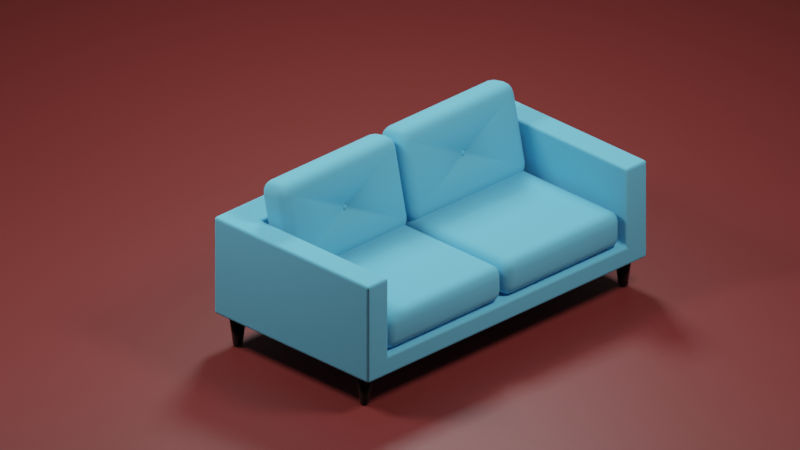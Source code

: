 # Source: sofa.blend  (saved by Blender 3.0.42; exported with 4.5.12 LTS)
import bpy
from mathutils import Matrix  # noqa: F401  (used for matrix-valued properties, if any)

bpy.ops.wm.read_factory_settings(use_empty=True)
scene = bpy.context.scene
scene.name = 'Scene'

# ---- collections
col_collection = bpy.data.collections.new('Collection'); scene.collection.children.link(col_collection)

# ---- materials (node trees are filled in below, after node groups)
mat_material = bpy.data.materials.new('Material')
mat_material.alpha_threshold = 0.0
mat_material.line_color = (0.0, 0.0, 0.0, 1.0)
mat_material_001 = bpy.data.materials.new('Material.001')
mat_material_002 = bpy.data.materials.new('Material.002')

# ---- material node trees
mat_material.use_nodes = True; mat_material.node_tree.nodes.clear()
_N = mat_material.node_tree.nodes; _L = mat_material.node_tree.links
n0 = _N.new('ShaderNodeOutputMaterial'); n0.name = 'Material Output'; n0.location = (300, 300)
n1 = _N.new('ShaderNodeBsdfPrincipled'); n1.name = 'Principled BSDF'; n1.location = (10, 300)
n1.distribution = 'GGX'
n1.subsurface_method = 'RANDOM_WALK_SKIN'
n1.inputs[0].default_value = (0.1536, 0.5667, 0.8, 1.0)
n1.inputs[2].default_value = 1.0
n1.inputs[3].default_value = 1.45
n1.inputs[27].default_value = (0.0, 0.0, 0.0, 1.0)
n1.inputs[28].default_value = 1.0
_L.new(n1.outputs[0], n0.inputs[0])
n0.is_active_output = True
mat_material_001.use_nodes = True; mat_material_001.node_tree.nodes.clear()
_N = mat_material_001.node_tree.nodes; _L = mat_material_001.node_tree.links
n0 = _N.new('ShaderNodeBsdfPrincipled'); n0.name = 'Principled BSDF'; n0.location = (10, 300)
n0.distribution = 'GGX'
n0.subsurface_method = 'RANDOM_WALK_SKIN'
n0.inputs[0].default_value = (0.003935, 0.003935, 0.003935, 1.0)
n0.inputs[1].default_value = 1.0
n0.inputs[2].default_value = 0.07874
n0.inputs[3].default_value = 1.45
n0.inputs[27].default_value = (0.0, 0.0, 0.0, 1.0)
n0.inputs[28].default_value = 1.0
n1 = _N.new('ShaderNodeOutputMaterial'); n1.name = 'Material Output'; n1.location = (300, 300)
_L.new(n0.outputs[0], n1.inputs[0])
n1.is_active_output = True
mat_material_002.use_nodes = True; mat_material_002.node_tree.nodes.clear()
_N = mat_material_002.node_tree.nodes; _L = mat_material_002.node_tree.links
n0 = _N.new('ShaderNodeBsdfPrincipled'); n0.name = 'Principled BSDF'; n0.location = (10, 300)
n0.distribution = 'GGX'
n0.subsurface_method = 'RANDOM_WALK_SKIN'
n0.inputs[0].default_value = (0.1845, 0.02708, 0.02389, 1.0)
n0.inputs[3].default_value = 1.45
n0.inputs[27].default_value = (0.0, 0.0, 0.0, 1.0)
n0.inputs[28].default_value = 1.0
n1 = _N.new('ShaderNodeOutputMaterial'); n1.name = 'Material Output'; n1.location = (300, 300)
_L.new(n0.outputs[0], n1.inputs[0])
n1.is_active_output = True

# ---- world
world_world = bpy.data.worlds.new('World'); scene.world = world_world
world_world.use_nodes = True; world_world.node_tree.nodes.clear()
_N = world_world.node_tree.nodes; _L = world_world.node_tree.links
n0 = _N.new('ShaderNodeOutputWorld'); n0.name = 'World Output'; n0.location = (300, 300)
n1 = _N.new('ShaderNodeBackground'); n1.name = 'Background'; n1.location = (10, 300)
n1.inputs[0].default_value = (0.05088, 0.05088, 0.05088, 1.0)
_L.new(n1.outputs[0], n0.inputs[0])
n0.is_active_output = True
world_world.color = (0.05088, 0.05088, 0.05088)
world_world.use_sun_shadow = False
world_world.sun_shadow_jitter_overblur = 0.0

# ---- cameras
cam_camera = bpy.data.cameras.new('Camera')
cam_camera.type = 'ORTHO'
cam_camera.clip_end = 100.0
cam_camera.ortho_scale = 7.314

# ---- lights
light_light = bpy.data.lights.new('Light', 'AREA')
light_light.transmission_factor = 0.0
light_light.energy = 235.6
light_light.shadow_soft_size = 0.1
light_light.shadow_maximum_resolution = 0.006
light_light.use_absolute_resolution = True
light_light.shape = 'RECTANGLE'
light_light.size = 0.1
light_light.size_y = 0.1
light_light_001 = bpy.data.lights.new('Light.001', 'AREA')
light_light_001.transmission_factor = 0.0
light_light_001.energy = 235.6
light_light_001.shadow_soft_size = 0.1
light_light_001.shadow_maximum_resolution = 0.006
light_light_001.use_absolute_resolution = True
light_light_001.shape = 'RECTANGLE'
light_light_001.size = 0.1
light_light_001.size_y = 0.1
light_light_002 = bpy.data.lights.new('Light.002', 'AREA')
light_light_002.transmission_factor = 0.0
light_light_002.energy = 235.6
light_light_002.shadow_soft_size = 0.1
light_light_002.shadow_maximum_resolution = 0.006
light_light_002.use_absolute_resolution = True
light_light_002.shape = 'RECTANGLE'
light_light_002.size = 0.1
light_light_002.size_y = 0.1

# ---- meshes
me_cube = bpy.data.meshes.new('Cube')
me_cube.from_pydata([(1.0, 1.801, -0.09796), (1.0, 1.801, 0.09796), (1.0, -1.801, -0.09796), (1.0, -1.801, 0.09796), (-1.0, 1.801, -0.09796), (-1.0, 1.801, 0.09796), (-1.0, -1.801, -0.09796), (-1.0, -1.801, 0.09796), (-0.6418, 1.801, 0.09796), (-0.6418, -1.801, -0.09796), (-0.6418, -1.801, 0.09796), (-0.6418, 1.801, -0.09796), (-1.0, -1.801, 0.8953), (1.0, 1.801, 0.8953), (1.0, -1.801, 0.8953), (-0.6418, -1.801, 0.8953), (-1.0, 1.801, 0.8953), (-0.6418, 1.801, 0.8953), (-1.0, -1.537, 0.09796), (-1.0, 1.537, 0.09796), (1.0, -1.537, -0.09796), (1.0, 1.537, -0.09796), (-1.0, -1.537, -0.09796), (-1.0, 1.537, -0.09796), (1.0, -1.537, 0.09796), (1.0, 1.537, 0.09796), (-0.6418, 1.537, 0.09796), (-0.6418, -1.537, 0.09796), (-0.6418, 1.537, -0.09796), (-0.6418, -1.537, -0.09796), (-0.6418, 1.537, 0.8953), (-0.6418, -1.537, 0.8953), (-1.0, -1.537, 0.8953), (-1.0, 1.537, 0.8953), (1.0, -1.537, 0.8953), (1.0, 1.537, 0.8953)], [], [(27, 24, 34, 31), (10, 9, 6, 7), (20, 29, 9, 2), (17, 13, 35, 30), (0, 11, 28, 21), (8, 11, 0, 1), (5, 4, 11, 8), (19, 23, 4, 5), (3, 2, 9, 10), (1, 0, 21, 25), (11, 4, 23, 28), (24, 3, 14, 34), (24, 20, 2, 3), (26, 27, 31, 30), (8, 1, 13, 17), (29, 22, 6, 9), (29, 20, 21, 28), (3, 10, 15, 14), (20, 24, 25, 21), (24, 27, 26, 25), (23, 19, 18, 22), (22, 29, 28, 23), (7, 6, 22, 18), (32, 31, 15, 12), (31, 34, 14, 15), (16, 17, 30, 33), (31, 32, 33, 30), (7, 18, 32, 12), (25, 26, 30, 35), (1, 25, 35, 13), (10, 7, 12, 15), (18, 19, 33, 32), (19, 5, 16, 33), (5, 8, 17, 16)])
_uv = me_cube.uv_layers.new(name='UVMap')
_uv.uv.foreach_set('vector', [0.1698, 0.7317, 0.375, 0.7317, 0.375, 0.7317, 0.1698, 0.7317, 0.375, 0.9552, 0.625, 0.9552, 0.625, 1.0, 0.375, 1.0, 0.625, 0.7317, 0.8302, 0.7317, 0.8302, 0.75, 0.625, 0.75, 0.1698, 0.5, 0.375, 0.5, 0.375, 0.5183, 0.1698, 0.5183, 0.625, 0.5, 0.8302, 0.5, 0.8302, 0.5183, 0.625, 0.5183, 0.375, 0.2948, 0.625, 0.2948, 0.625, 0.5, 0.375, 0.5, 0.375, 0.25, 0.625, 0.25, 0.625, 0.2948, 0.375, 0.2948, 0.375, 0.2317, 0.625, 0.2317, 0.625, 0.25, 0.375, 0.25, 0.375, 0.75, 0.625, 0.75, 0.625, 0.9552, 0.375, 0.9552, 0.375, 0.5, 0.625, 0.5, 0.625, 0.5183, 0.375, 0.5183, 0.8302, 0.5, 0.875, 0.5, 0.875, 0.5183, 0.8302, 0.5183, 0.375, 0.7317, 0.375, 0.75, 0.375, 0.75, 0.375, 0.7317, 0.375, 0.7317, 0.625, 0.7317, 0.625, 0.75, 0.375, 0.75, 0.1698, 0.5183, 0.1698, 0.7317, 0.1698, 0.7317, 0.1698, 0.5183, 0.375, 0.2948, 0.375, 0.5, 0.375, 0.5, 0.375, 0.2948, 0.8302, 0.7317, 0.875, 0.7317, 0.875, 0.75, 0.8302, 0.75, 0.8302, 0.7317, 0.625, 0.7317, 0.625, 0.5183, 0.8302, 0.5183, 0.375, 0.75, 0.375, 0.9552, 0.375, 0.9552, 0.375, 0.75, 0.625, 0.7317, 0.375, 0.7317, 0.375, 0.5183, 0.625, 0.5183, 0.375, 0.7317, 0.1698, 0.7317, 0.1698, 0.5183, 0.375, 0.5183, 0.625, 0.2317, 0.375, 0.2317, 0.375, 0.01832, 0.625, 0.01832, 0.875, 0.7317, 0.8302, 0.7317, 0.8302, 0.5183, 0.875, 0.5183, 0.375, 0.0, 0.625, 0.0, 0.625, 0.01832, 0.375, 0.01832, 0.125, 0.7317, 0.1698, 0.7317, 0.1698, 0.75, 0.125, 0.75, 0.1698, 0.7317, 0.375, 0.7317, 0.375, 0.75, 0.1698, 0.75, 0.125, 0.5, 0.1698, 0.5, 0.1698, 0.5183, 0.125, 0.5183, 0.1698, 0.7317, 0.125, 0.7317, 0.125, 0.5183, 0.1698, 0.5183, 0.375, 0.0, 0.375, 0.01832, 0.375, 0.01832, 0.375, 0.0, 0.375, 0.5183, 0.1698, 0.5183, 0.1698, 0.5183, 0.375, 0.5183, 0.375, 0.5, 0.375, 0.5183, 0.375, 0.5183, 0.375, 0.5, 0.375, 0.9552, 0.375, 1.0, 0.375, 1.0, 0.375, 0.9552, 0.375, 0.01832, 0.375, 0.2317, 0.375, 0.2317, 0.375, 0.01832, 0.375, 0.2317, 0.375, 0.25, 0.375, 0.25, 0.375, 0.2317, 0.375, 0.25, 0.375, 0.2948, 0.375, 0.2948, 0.375, 0.25])
me_cube.materials.append(mat_material)
me_cube.use_remesh_preserve_volume = False
me_cube.use_remesh_preserve_attributes = False
me_cube.use_mirror_vertex_groups = False
me_cube.update()
me_cube_001 = bpy.data.meshes.new('Cube.001')
me_cube_001.from_pydata([(0.9737, -1.513, 0.09796), (0.9737, -0.01794, 0.09796), (-0.6156, -0.01794, 0.09796), (-0.6156, -1.513, 0.09796), (-0.6156, -0.01794, 0.4674), (-0.6156, -1.513, 0.4674), (0.9737, -1.513, 0.4674), (0.9737, -0.01794, 0.4674), (0.9737, 0.01338, 0.09796), (0.9737, 1.509, 0.09796), (-0.6156, 1.509, 0.09796), (-0.6156, 0.01338, 0.09796), (-0.6156, 1.509, 0.4674), (-0.6156, 0.01338, 0.4674), (0.9737, 0.01338, 0.4674), (0.9737, 1.509, 0.4674)], [], [(0, 1, 2, 3), (6, 5, 4, 7), (2, 1, 7, 4), (1, 0, 6, 7), (0, 3, 5, 6), (3, 2, 4, 5), (8, 9, 10, 11), (14, 13, 12, 15), (10, 9, 15, 12), (9, 8, 14, 15), (8, 11, 13, 14), (11, 10, 12, 13)])
me_cube_001.polygons.foreach_set('use_smooth', [True] * 12)
_uv = me_cube_001.uv_layers.new(name='UVMap')
_uv.uv.foreach_set('vector', [0.375, 0.7317, 0.375, 0.5183, 0.1698, 0.5183, 0.1698, 0.7317, 0.375, 0.7317, 0.1698, 0.7317, 0.1698, 0.5183, 0.375, 0.5183, 0.1698, 0.5183, 0.375, 0.5183, 0.375, 0.5183, 0.1698, 0.5183, 0.375, 0.5183, 0.375, 0.7317, 0.375, 0.7317, 0.375, 0.5183, 0.375, 0.7317, 0.1698, 0.7317, 0.1698, 0.7317, 0.375, 0.7317, 0.1698, 0.7317, 0.1698, 0.5183, 0.1698, 0.5183, 0.1698, 0.7317, 0.375, 0.7317, 0.375, 0.5183, 0.1698, 0.5183, 0.1698, 0.7317, 0.375, 0.7317, 0.1698, 0.7317, 0.1698, 0.5183, 0.375, 0.5183, 0.1698, 0.5183, 0.375, 0.5183, 0.375, 0.5183, 0.1698, 0.5183, 0.375, 0.5183, 0.375, 0.7317, 0.375, 0.7317, 0.375, 0.5183, 0.375, 0.7317, 0.1698, 0.7317, 0.1698, 0.7317, 0.375, 0.7317, 0.1698, 0.7317, 0.1698, 0.5183, 0.1698, 0.5183, 0.1698, 0.7317])
me_cube_001.materials.append(mat_material)
me_cube_001.use_remesh_preserve_volume = False
me_cube_001.use_remesh_preserve_attributes = False
me_cube_001.use_mirror_vertex_groups = False
me_cube_001.update()
me_cube_002 = bpy.data.meshes.new('Cube.002')
me_cube_002.from_pydata([(0.5604, -1.407, 0.2399), (0.4544, -1.407, 0.1339), (0.4544, -1.513, 0.2399), (0.5524, -1.407, 0.1993), (0.5294, -1.407, 0.1649), (0.5524, -1.448, 0.2399), (0.5426, -1.449, 0.1983), (0.524, -1.447, 0.1703), (0.5156, -1.469, 0.1787), (0.4544, -1.448, 0.1419), (0.4544, -1.482, 0.1649), (0.495, -1.407, 0.1419), (0.496, -1.449, 0.1517), (0.4939, -1.477, 0.1703), (0.495, -1.505, 0.2399), (0.5294, -1.482, 0.2399), (0.4544, -1.505, 0.1993), (0.496, -1.496, 0.1983), (0.524, -1.477, 0.2004), (0.5604, -0.1239, 0.2399), (0.4544, -0.01794, 0.2399), (0.4544, -0.1239, 0.1339), (0.5524, -0.08337, 0.2399), (0.5294, -0.04899, 0.2399), (0.5524, -0.1239, 0.1993), (0.5426, -0.08236, 0.1983), (0.524, -0.05438, 0.2004), (0.5156, -0.06274, 0.1787), (0.4544, -0.02601, 0.1993), (0.4544, -0.04899, 0.1649), (0.495, -0.02601, 0.2399), (0.496, -0.03575, 0.1983), (0.4939, -0.05438, 0.1703), (0.495, -0.1239, 0.1419), (0.5294, -0.1239, 0.1649), (0.4544, -0.08337, 0.1419), (0.496, -0.08236, 0.1517), (0.524, -0.08447, 0.1703), (-0.2023, -0.1239, 0.2399), (-0.09626, -0.1239, 0.1339), (-0.09626, -0.01794, 0.2399), (-0.1942, -0.1239, 0.1993), (-0.1712, -0.1239, 0.1649), (-0.1942, -0.08337, 0.2399), (-0.1845, -0.08236, 0.1983), (-0.1658, -0.08447, 0.1703), (-0.1575, -0.06274, 0.1787), (-0.09626, -0.08337, 0.1419), (-0.09626, -0.04899, 0.1649), (-0.1368, -0.1239, 0.1419), (-0.1378, -0.08236, 0.1517), (-0.1357, -0.05438, 0.1703), (-0.1368, -0.02601, 0.2399), (-0.1712, -0.04899, 0.2399), (-0.09626, -0.02601, 0.1993), (-0.1378, -0.03575, 0.1983), (-0.1658, -0.05438, 0.2004), (-0.2023, -1.407, 0.2399), (-0.09626, -1.513, 0.2399), (-0.09626, -1.407, 0.1339), (-0.1942, -1.448, 0.2399), (-0.1712, -1.482, 0.2399), (-0.1942, -1.407, 0.1993), (-0.1845, -1.449, 0.1983), (-0.1658, -1.477, 0.2004), (-0.1575, -1.469, 0.1787), (-0.09626, -1.505, 0.1993), (-0.09626, -1.482, 0.1649), (-0.1368, -1.505, 0.2399), (-0.1378, -1.496, 0.1983), (-0.1357, -1.477, 0.1703), (-0.1368, -1.407, 0.1419), (-0.1712, -1.407, 0.1649), (-0.09626, -1.448, 0.1419), (-0.1378, -1.449, 0.1517), (-0.1658, -1.447, 0.1703), (-0.2023, -0.1239, 0.3614), (-0.09626, -0.01794, 0.3614), (-0.09626, -0.1239, 0.4674), (-0.1942, -0.08337, 0.3614), (-0.1712, -0.04899, 0.3614), (-0.1942, -0.1239, 0.402), (-0.1845, -0.08236, 0.403), (-0.1658, -0.05438, 0.4009), (-0.1575, -0.06274, 0.4226), (-0.09626, -0.02601, 0.402), (-0.09626, -0.04899, 0.4364), (-0.1368, -0.02601, 0.3614), (-0.1378, -0.03575, 0.403), (-0.1357, -0.05438, 0.431), (-0.1368, -0.1239, 0.4593), (-0.1712, -0.1239, 0.4364), (-0.09626, -0.08337, 0.4593), (-0.1378, -0.08236, 0.4496), (-0.1658, -0.08447, 0.431), (-0.2023, -1.407, 0.3614), (-0.09626, -1.407, 0.4674), (-0.09626, -1.513, 0.3614), (-0.1942, -1.407, 0.402), (-0.1712, -1.407, 0.4364), (-0.1942, -1.448, 0.3614), (-0.1845, -1.449, 0.403), (-0.1658, -1.447, 0.431), (-0.1575, -1.469, 0.4226), (-0.09626, -1.448, 0.4593), (-0.09626, -1.482, 0.4364), (-0.1368, -1.407, 0.4593), (-0.1378, -1.449, 0.4496), (-0.1357, -1.477, 0.431), (-0.1368, -1.505, 0.3614), (-0.1712, -1.482, 0.3614), (-0.09626, -1.505, 0.402), (-0.1378, -1.496, 0.403), (-0.1658, -1.477, 0.4009), (0.5604, -1.407, 0.3614), (0.4544, -1.513, 0.3614), (0.4544, -1.407, 0.4674), (0.5524, -1.448, 0.3614), (0.5294, -1.482, 0.3614), (0.5524, -1.407, 0.402), (0.5426, -1.449, 0.403), (0.524, -1.477, 0.4009), (0.5156, -1.469, 0.4226), (0.4544, -1.505, 0.402), (0.4544, -1.482, 0.4364), (0.495, -1.505, 0.3614), (0.496, -1.496, 0.403), (0.4939, -1.477, 0.431), (0.495, -1.407, 0.4593), (0.5294, -1.407, 0.4364), (0.4544, -1.448, 0.4593), (0.496, -1.449, 0.4496), (0.524, -1.447, 0.431), (0.5604, -0.1239, 0.3614), (0.4544, -0.1239, 0.4674), (0.4544, -0.01794, 0.3614), (0.5524, -0.1239, 0.402), (0.5294, -0.1239, 0.4364), (0.5524, -0.08337, 0.3614), (0.5426, -0.08236, 0.403), (0.524, -0.08447, 0.431), (0.5156, -0.06274, 0.4226), (0.4544, -0.08337, 0.4593), (0.4544, -0.04899, 0.4364), (0.495, -0.1239, 0.4593), (0.496, -0.08236, 0.4496), (0.4939, -0.05438, 0.431), (0.495, -0.02601, 0.3614), (0.5294, -0.04899, 0.3614), (0.4544, -0.02601, 0.402), (0.496, -0.03575, 0.403), (0.524, -0.05438, 0.4009), (0.5604, 0.1194, 0.2399), (0.4544, 0.1194, 0.1339), (0.4544, 0.01338, 0.2399), (0.5524, 0.1194, 0.1993), (0.5294, 0.1194, 0.1649), (0.5524, 0.07882, 0.2399), (0.5426, 0.0778, 0.1983), (0.524, 0.07991, 0.1703), (0.5156, 0.05818, 0.1787), (0.4544, 0.07882, 0.1419), (0.4544, 0.04443, 0.1649), (0.495, 0.1194, 0.1419), (0.496, 0.0778, 0.1517), (0.4939, 0.04982, 0.1703), (0.495, 0.02145, 0.2399), (0.5294, 0.04443, 0.2399), (0.4544, 0.02145, 0.1993), (0.496, 0.03119, 0.1983), (0.524, 0.04982, 0.2004), (0.5604, 1.403, 0.2399), (0.4544, 1.509, 0.2399), (0.4544, 1.403, 0.1339), (0.5524, 1.443, 0.2399), (0.5294, 1.478, 0.2399), (0.5524, 1.403, 0.1993), (0.5426, 1.444, 0.1983), (0.524, 1.472, 0.2004), (0.5156, 1.464, 0.1787), (0.4544, 1.501, 0.1993), (0.4544, 1.478, 0.1649), (0.495, 1.501, 0.2399), (0.496, 1.491, 0.1983), (0.4939, 1.472, 0.1703), (0.495, 1.403, 0.1419), (0.5294, 1.403, 0.1649), (0.4544, 1.443, 0.1419), (0.496, 1.444, 0.1517), (0.524, 1.442, 0.1703), (-0.2023, 1.403, 0.2399), (-0.09626, 1.403, 0.1339), (-0.09626, 1.509, 0.2399), (-0.1942, 1.403, 0.1993), (-0.1712, 1.403, 0.1649), (-0.1942, 1.443, 0.2399), (-0.1845, 1.444, 0.1983), (-0.1658, 1.442, 0.1703), (-0.1575, 1.464, 0.1787), (-0.09626, 1.443, 0.1419), (-0.09626, 1.478, 0.1649), (-0.1368, 1.403, 0.1419), (-0.1378, 1.444, 0.1517), (-0.1357, 1.472, 0.1703), (-0.1368, 1.501, 0.2399), (-0.1712, 1.478, 0.2399), (-0.09626, 1.501, 0.1993), (-0.1378, 1.491, 0.1983), (-0.1658, 1.472, 0.2004), (-0.2023, 0.1194, 0.2399), (-0.09626, 0.01338, 0.2399), (-0.09626, 0.1194, 0.1339), (-0.1942, 0.07882, 0.2399), (-0.1712, 0.04443, 0.2399), (-0.1942, 0.1194, 0.1993), (-0.1845, 0.0778, 0.1983), (-0.1658, 0.04982, 0.2004), (-0.1575, 0.05818, 0.1787), (-0.09626, 0.02145, 0.1993), (-0.09626, 0.04443, 0.1649), (-0.1368, 0.02145, 0.2399), (-0.1378, 0.03119, 0.1983), (-0.1357, 0.04982, 0.1703), (-0.1368, 0.1194, 0.1419), (-0.1712, 0.1194, 0.1649), (-0.09626, 0.07882, 0.1419), (-0.1378, 0.0778, 0.1517), (-0.1658, 0.07991, 0.1703), (-0.2023, 1.403, 0.3614), (-0.09626, 1.509, 0.3614), (-0.09626, 1.403, 0.4674), (-0.1942, 1.443, 0.3614), (-0.1712, 1.478, 0.3614), (-0.1942, 1.403, 0.402), (-0.1845, 1.444, 0.403), (-0.1658, 1.472, 0.4009), (-0.1575, 1.464, 0.4226), (-0.09626, 1.501, 0.402), (-0.09626, 1.478, 0.4364), (-0.1368, 1.501, 0.3614), (-0.1378, 1.491, 0.403), (-0.1357, 1.472, 0.431), (-0.1368, 1.403, 0.4593), (-0.1712, 1.403, 0.4364), (-0.09626, 1.443, 0.4593), (-0.1378, 1.444, 0.4496), (-0.1658, 1.442, 0.431), (-0.2023, 0.1194, 0.3614), (-0.09626, 0.1194, 0.4674), (-0.09626, 0.01338, 0.3614), (-0.1942, 0.1194, 0.402), (-0.1712, 0.1194, 0.4364), (-0.1942, 0.07882, 0.3614), (-0.1845, 0.0778, 0.403), (-0.1658, 0.07991, 0.431), (-0.1575, 0.05818, 0.4226), (-0.09626, 0.07882, 0.4593), (-0.09626, 0.04443, 0.4364), (-0.1368, 0.1194, 0.4593), (-0.1378, 0.0778, 0.4496), (-0.1357, 0.04982, 0.431), (-0.1368, 0.02145, 0.3614), (-0.1712, 0.04443, 0.3614), (-0.09626, 0.02145, 0.402), (-0.1378, 0.03119, 0.403), (-0.1658, 0.04982, 0.4009), (0.5604, 0.1194, 0.3614), (0.4544, 0.01338, 0.3614), (0.4544, 0.1194, 0.4674), (0.5524, 0.07882, 0.3614), (0.5294, 0.04443, 0.3614), (0.5524, 0.1194, 0.402), (0.5426, 0.0778, 0.403), (0.524, 0.04982, 0.4009), (0.5156, 0.05818, 0.4226), (0.4544, 0.02145, 0.402), (0.4544, 0.04443, 0.4364), (0.495, 0.02145, 0.3614), (0.496, 0.03119, 0.403), (0.4939, 0.04982, 0.431), (0.495, 0.1194, 0.4593), (0.5294, 0.1194, 0.4364), (0.4544, 0.07882, 0.4593), (0.496, 0.0778, 0.4496), (0.524, 0.07991, 0.431), (0.5604, 1.403, 0.3614), (0.4544, 1.403, 0.4674), (0.4544, 1.509, 0.3614), (0.5524, 1.403, 0.402), (0.5294, 1.403, 0.4364), (0.5524, 1.443, 0.3614), (0.5426, 1.444, 0.403), (0.524, 1.442, 0.431), (0.5156, 1.464, 0.4226), (0.4544, 1.443, 0.4593), (0.4544, 1.478, 0.4364), (0.495, 1.403, 0.4593), (0.496, 1.444, 0.4496), (0.4939, 1.472, 0.431), (0.495, 1.501, 0.3614), (0.5294, 1.478, 0.3614), (0.4544, 1.501, 0.402), (0.496, 1.491, 0.403), (0.524, 1.472, 0.4009), (0.205, -0.7657, 0.1777), (0.1886, -0.7911, 0.1817), (0.3827, 0.7611, 0.1339), (0.3827, -0.7657, 0.1339), (0.1791, -0.3541, 0.1339), (-0.02452, -0.7657, 0.1339), (0.1791, -1.177, 0.1339), (0.1791, 1.173, 0.1339), (-0.02452, 0.7611, 0.1339), (0.1791, 0.3495, 0.1339), (0.1924, -0.7966, 0.1665), (0.2123, -0.7657, 0.1626), (0.1924, -0.7347, 0.1665), (0.1791, -0.7321, 0.1654), (0.1658, -0.7347, 0.1665), (0.1458, -0.7657, 0.1626), (0.1658, -0.7966, 0.1665), (0.1791, -0.7993, 0.1654), (0.1924, 0.7302, 0.1665), (0.2123, 0.7611, 0.1626), (0.1924, 0.7921, 0.1665), (0.1791, 0.7947, 0.1654), (0.1658, 0.7921, 0.1665), (0.1458, 0.7611, 0.1626), (0.1658, 0.7302, 0.1665), (0.1791, 0.7275, 0.1654), (0.1886, -0.7403, 0.1817), (0.1791, -0.7384, 0.1805), (0.1696, -0.7403, 0.1817), (0.1532, -0.7657, 0.1777), (0.1696, -0.7911, 0.1817), (0.1791, -0.793, 0.1805), (0.1886, 0.7357, 0.1817), (0.205, 0.7611, 0.1777), (0.1886, 0.7865, 0.1817), (0.1791, 0.7885, 0.1805), (0.1696, 0.7865, 0.1817), (0.1532, 0.7611, 0.1777), (0.1696, 0.7357, 0.1817), (0.1791, 0.7338, 0.1805), (0.1658, 0.7302, 0.1817), (0.1791, 0.7275, 0.1805), (0.1458, 0.7611, 0.1777), (0.1658, 0.7921, 0.1817), (0.1791, 0.7947, 0.1805), (0.1658, -0.7966, 0.1817), (0.1791, -0.7993, 0.1805), (0.1458, -0.7657, 0.1777), (0.1658, -0.7347, 0.1817), (0.1791, -0.7321, 0.1805), (0.1924, -0.7347, 0.1817), (0.1924, 0.7921, 0.1817), (0.2123, 0.7611, 0.1777), (0.1924, 0.7302, 0.1817), (0.2123, -0.7657, 0.1777), (0.1924, -0.7966, 0.1817), (0.205, -0.7657, 0.1693), (0.1886, -0.7911, 0.1733), (0.1886, -0.7403, 0.1733), (0.1791, -0.7384, 0.1721), (0.1696, -0.7403, 0.1733), (0.1532, -0.7657, 0.1693), (0.1696, -0.7911, 0.1733), (0.1791, -0.793, 0.1721), (0.1886, 0.7357, 0.1733), (0.205, 0.7611, 0.1693), (0.1886, 0.7865, 0.1733), (0.1791, 0.7885, 0.1721), (0.1696, 0.7865, 0.1733), (0.1532, 0.7611, 0.1693), (0.1696, 0.7357, 0.1733), (0.1791, 0.7338, 0.1721)], [], [(2, 58, 97, 115), (171, 152, 266, 285), (57, 38, 76, 95), (1, 21, 307), (40, 20, 135, 77), (116, 96, 78, 134), (154, 210, 249, 267), (209, 190, 228, 247), (153, 173, 306), (192, 172, 287, 229), (268, 248, 230, 286), (0, 3, 6, 5), (3, 4, 7, 6), (5, 6, 18, 15), (6, 7, 8, 18), (1, 9, 12, 11), (9, 10, 13, 12), (11, 12, 7, 4), (12, 13, 8, 7), (2, 14, 17, 16), (14, 15, 18, 17), (16, 17, 13, 10), (17, 18, 8, 13), (19, 22, 25, 24), (22, 23, 26, 25), (24, 25, 37, 34), (25, 26, 27, 37), (20, 28, 31, 30), (28, 29, 32, 31), (30, 31, 26, 23), (31, 32, 27, 26), (21, 33, 36, 35), (33, 34, 37, 36), (35, 36, 32, 29), (36, 37, 27, 32), (38, 41, 44, 43), (41, 42, 45, 44), (43, 44, 56, 53), (44, 45, 46, 56), (39, 47, 50, 49), (47, 48, 51, 50), (49, 50, 45, 42), (50, 51, 46, 45), (40, 52, 55, 54), (52, 53, 56, 55), (54, 55, 51, 48), (55, 56, 46, 51), (57, 60, 63, 62), (60, 61, 64, 63), (62, 63, 75, 72), (63, 64, 65, 75), (58, 66, 69, 68), (66, 67, 70, 69), (68, 69, 64, 61), (69, 70, 65, 64), (59, 71, 74, 73), (71, 72, 75, 74), (73, 74, 70, 67), (74, 75, 65, 70), (76, 79, 82, 81), (79, 80, 83, 82), (81, 82, 94, 91), (82, 83, 84, 94), (77, 85, 88, 87), (85, 86, 89, 88), (87, 88, 83, 80), (88, 89, 84, 83), (78, 90, 93, 92), (90, 91, 94, 93), (92, 93, 89, 86), (93, 94, 84, 89), (95, 98, 101, 100), (98, 99, 102, 101), (100, 101, 113, 110), (101, 102, 103, 113), (96, 104, 107, 106), (104, 105, 108, 107), (106, 107, 102, 99), (107, 108, 103, 102), (97, 109, 112, 111), (109, 110, 113, 112), (111, 112, 108, 105), (112, 113, 103, 108), (114, 117, 120, 119), (117, 118, 121, 120), (119, 120, 132, 129), (120, 121, 122, 132), (115, 123, 126, 125), (123, 124, 127, 126), (125, 126, 121, 118), (126, 127, 122, 121), (116, 128, 131, 130), (128, 129, 132, 131), (130, 131, 127, 124), (131, 132, 122, 127), (133, 136, 139, 138), (136, 137, 140, 139), (138, 139, 151, 148), (139, 140, 141, 151), (134, 142, 145, 144), (142, 143, 146, 145), (144, 145, 140, 137), (145, 146, 141, 140), (135, 147, 150, 149), (147, 148, 151, 150), (149, 150, 146, 143), (150, 151, 141, 146), (152, 155, 158, 157), (155, 156, 159, 158), (157, 158, 170, 167), (158, 159, 160, 170), (153, 161, 164, 163), (161, 162, 165, 164), (163, 164, 159, 156), (164, 165, 160, 159), (154, 166, 169, 168), (166, 167, 170, 169), (168, 169, 165, 162), (169, 170, 160, 165), (171, 174, 177, 176), (174, 175, 178, 177), (176, 177, 189, 186), (177, 178, 179, 189), (172, 180, 183, 182), (180, 181, 184, 183), (182, 183, 178, 175), (183, 184, 179, 178), (173, 185, 188, 187), (185, 186, 189, 188), (187, 188, 184, 181), (188, 189, 179, 184), (190, 193, 196, 195), (193, 194, 197, 196), (195, 196, 208, 205), (196, 197, 198, 208), (191, 199, 202, 201), (199, 200, 203, 202), (201, 202, 197, 194), (202, 203, 198, 197), (192, 204, 207, 206), (204, 205, 208, 207), (206, 207, 203, 200), (207, 208, 198, 203), (209, 212, 215, 214), (212, 213, 216, 215), (214, 215, 227, 224), (215, 216, 217, 227), (210, 218, 221, 220), (218, 219, 222, 221), (220, 221, 216, 213), (221, 222, 217, 216), (211, 223, 226, 225), (223, 224, 227, 226), (225, 226, 222, 219), (226, 227, 217, 222), (228, 231, 234, 233), (231, 232, 235, 234), (233, 234, 246, 243), (234, 235, 236, 246), (229, 237, 240, 239), (237, 238, 241, 240), (239, 240, 235, 232), (240, 241, 236, 235), (230, 242, 245, 244), (242, 243, 246, 245), (244, 245, 241, 238), (245, 246, 236, 241), (247, 250, 253, 252), (250, 251, 254, 253), (252, 253, 265, 262), (253, 254, 255, 265), (248, 256, 259, 258), (256, 257, 260, 259), (258, 259, 254, 251), (259, 260, 255, 254), (249, 261, 264, 263), (261, 262, 265, 264), (263, 264, 260, 257), (264, 265, 255, 260), (266, 269, 272, 271), (269, 270, 273, 272), (271, 272, 284, 281), (272, 273, 274, 284), (267, 275, 278, 277), (275, 276, 279, 278), (277, 278, 273, 270), (278, 279, 274, 273), (268, 280, 283, 282), (280, 281, 284, 283), (282, 283, 279, 276), (283, 284, 274, 279), (285, 288, 291, 290), (288, 289, 292, 291), (290, 291, 303, 300), (291, 292, 293, 303), (286, 294, 297, 296), (294, 295, 298, 297), (296, 297, 292, 289), (297, 298, 293, 292), (287, 299, 302, 301), (299, 300, 303, 302), (301, 302, 298, 295), (302, 303, 293, 298), (38, 57, 62, 41), (41, 62, 72, 42), (42, 72, 71, 49), (49, 71, 59, 39), (0, 19, 24, 3), (3, 24, 34, 4), (4, 34, 33, 11), (11, 33, 21, 1), (1, 59, 73, 9), (9, 73, 67, 10), (10, 67, 66, 16), (16, 66, 58, 2), (39, 21, 35, 47), (47, 35, 29, 48), (48, 29, 28, 54), (54, 28, 20, 40), (78, 96, 106, 90), (90, 106, 99, 91), (91, 99, 98, 81), (81, 98, 95, 76), (116, 134, 144, 128), (128, 144, 137, 129), (129, 137, 136, 119), (119, 136, 133, 114), (115, 97, 111, 123), (123, 111, 105, 124), (124, 105, 104, 130), (130, 104, 96, 116), (77, 135, 149, 85), (85, 149, 143, 86), (86, 143, 142, 92), (92, 142, 134, 78), (19, 133, 138, 22), (22, 138, 148, 23), (23, 148, 147, 30), (30, 147, 135, 20), (76, 38, 43, 79), (79, 43, 53, 80), (80, 53, 52, 87), (87, 52, 40, 77), (2, 115, 125, 14), (14, 125, 118, 15), (15, 118, 117, 5), (5, 117, 114, 0), (57, 95, 100, 60), (60, 100, 110, 61), (61, 110, 109, 68), (68, 109, 97, 58), (190, 209, 214, 193), (193, 214, 224, 194), (194, 224, 223, 201), (201, 223, 211, 191), (152, 171, 176, 155), (155, 176, 186, 156), (156, 186, 185, 163), (163, 185, 173, 153), (153, 211, 225, 161), (161, 225, 219, 162), (162, 219, 218, 168), (168, 218, 210, 154), (191, 173, 187, 199), (199, 187, 181, 200), (200, 181, 180, 206), (206, 180, 172, 192), (230, 248, 258, 242), (242, 258, 251, 243), (243, 251, 250, 233), (233, 250, 247, 228), (268, 286, 296, 280), (280, 296, 289, 281), (281, 289, 288, 271), (271, 288, 285, 266), (267, 249, 263, 275), (275, 263, 257, 276), (276, 257, 256, 282), (282, 256, 248, 268), (229, 287, 301, 237), (237, 301, 295, 238), (238, 295, 294, 244), (244, 294, 286, 230), (171, 285, 290, 174), (174, 290, 300, 175), (175, 300, 299, 182), (182, 299, 287, 172), (228, 190, 195, 231), (231, 195, 205, 232), (232, 205, 204, 239), (239, 204, 192, 229), (154, 267, 277, 166), (166, 277, 270, 167), (167, 270, 269, 157), (157, 269, 266, 152), (209, 247, 252, 212), (212, 252, 262, 213), (213, 262, 261, 220), (220, 261, 249, 210), (19, 0, 114, 133), (21, 39, 308), (39, 59, 309), (59, 1, 310), (173, 191, 311), (191, 211, 312), (211, 153, 313), (191, 326, 325, 311), (325, 324, 173, 311), (39, 318, 317, 308), (317, 316, 21, 308), (59, 320, 319, 309), (319, 318, 39, 309), (153, 322, 329, 313), (321, 320, 59, 310), (315, 314, 1, 307), (21, 316, 315, 307), (211, 328, 327, 312), (327, 326, 191, 312), (337, 338, 370, 369), (329, 328, 211, 313), (323, 322, 153, 306), (173, 324, 323, 306), (323, 324, 355, 356), (315, 316, 354, 358), (1, 314, 321, 310), (340, 341, 373, 372), (316, 317, 353, 354), (324, 325, 348, 355), (317, 318, 352, 353), (325, 326, 347, 348), (318, 319, 351, 352), (326, 327, 346, 347), (319, 320, 349, 351), (327, 328, 344, 346), (320, 321, 350, 349), (321, 314, 359, 350), (328, 329, 345, 344), (329, 322, 357, 345), (314, 315, 358, 359), (322, 323, 356, 357), (343, 342, 344, 345), (342, 341, 346, 344), (341, 340, 347, 346), (340, 339, 348, 347), (335, 334, 349, 350), (334, 333, 351, 349), (333, 332, 352, 351), (332, 331, 353, 352), (331, 330, 354, 353), (339, 338, 355, 348), (338, 337, 356, 355), (337, 336, 357, 356), (336, 343, 345, 357), (330, 304, 358, 354), (304, 305, 359, 358), (305, 335, 350, 359), (361, 360, 362, 363, 364, 365, 366, 367), (368, 369, 370, 371, 372, 373, 374, 375), (339, 340, 372, 371), (336, 337, 369, 368), (334, 335, 367, 366), (343, 336, 368, 375), (333, 334, 366, 365), (304, 330, 362, 360), (332, 333, 365, 364), (305, 304, 360, 361), (331, 332, 364, 363), (342, 343, 375, 374), (335, 305, 361, 367), (330, 331, 363, 362), (341, 342, 374, 373), (338, 339, 371, 370)])
me_cube_002.polygons.foreach_set('use_smooth', [True] * 372)
_uv = me_cube_002.uv_layers.new(name='UVMap')
_uv.uv.foreach_set('vector', [0.3465, 0.7317, 0.1983, 0.7317, 0.1983, 0.7317, 0.3465, 0.7317, 0.375, 0.5334, 0.375, 0.7166, 0.375, 0.7166, 0.375, 0.5334, 0.1698, 0.7166, 0.1698, 0.5334, 0.1698, 0.5334, 0.1698, 0.7166, 0.3465, 0.7166, 0.3465, 0.5334, 0.3272, 0.625, 0.1983, 0.5183, 0.3465, 0.5183, 0.3465, 0.5183, 0.1983, 0.5183, 0.3465, 0.7166, 0.1983, 0.7166, 0.1983, 0.5334, 0.3465, 0.5334, 0.3465, 0.7317, 0.1983, 0.7317, 0.1983, 0.7317, 0.3465, 0.7317, 0.1698, 0.7166, 0.1698, 0.5334, 0.1698, 0.5334, 0.1698, 0.7166, 0.3465, 0.7166, 0.3465, 0.5334, 0.3272, 0.625, 0.1983, 0.5183, 0.3465, 0.5183, 0.3465, 0.5183, 0.1983, 0.5183, 0.3465, 0.7166, 0.1983, 0.7166, 0.1983, 0.5334, 0.3465, 0.5334, 0.375, 0.7166, 0.375, 0.7166, 0.375, 0.7225, 0.375, 0.7223, 0.375, 0.7166, 0.375, 0.7166, 0.375, 0.7222, 0.375, 0.7225, 0.375, 0.7223, 0.375, 0.7225, 0.375, 0.7317, 0.375, 0.7317, 0.375, 0.7225, 0.375, 0.7222, 0.371, 0.7296, 0.375, 0.7317, 0.3465, 0.7166, 0.3465, 0.7223, 0.3577, 0.7225, 0.3574, 0.7166, 0.3465, 0.7223, 0.3465, 0.7317, 0.3571, 0.7317, 0.3577, 0.7225, 0.3574, 0.7166, 0.3577, 0.7225, 0.375, 0.7222, 0.375, 0.7166, 0.3577, 0.7225, 0.3571, 0.7317, 0.371, 0.7296, 0.375, 0.7222, 0.3465, 0.7317, 0.3574, 0.7317, 0.3577, 0.7317, 0.3465, 0.7317, 0.3574, 0.7317, 0.375, 0.7317, 0.375, 0.7317, 0.3577, 0.7317, 0.3465, 0.7317, 0.3577, 0.7317, 0.3571, 0.7317, 0.3465, 0.7317, 0.3577, 0.7317, 0.375, 0.7317, 0.371, 0.7296, 0.3571, 0.7317, 0.375, 0.5334, 0.375, 0.5277, 0.375, 0.5275, 0.375, 0.5334, 0.375, 0.5277, 0.375, 0.5183, 0.375, 0.5183, 0.375, 0.5275, 0.375, 0.5334, 0.375, 0.5275, 0.375, 0.5278, 0.375, 0.5334, 0.375, 0.5275, 0.375, 0.5183, 0.371, 0.5204, 0.375, 0.5278, 0.3465, 0.5183, 0.3465, 0.5183, 0.3577, 0.5183, 0.3574, 0.5183, 0.3465, 0.5183, 0.3465, 0.5183, 0.3571, 0.5183, 0.3577, 0.5183, 0.3574, 0.5183, 0.3577, 0.5183, 0.375, 0.5183, 0.375, 0.5183, 0.3577, 0.5183, 0.3571, 0.5183, 0.371, 0.5204, 0.375, 0.5183, 0.3465, 0.5334, 0.3574, 0.5334, 0.3577, 0.5275, 0.3465, 0.5277, 0.3574, 0.5334, 0.375, 0.5334, 0.375, 0.5278, 0.3577, 0.5275, 0.3465, 0.5277, 0.3577, 0.5275, 0.3571, 0.5183, 0.3465, 0.5183, 0.3577, 0.5275, 0.375, 0.5278, 0.371, 0.5204, 0.3571, 0.5183, 0.1698, 0.5334, 0.1698, 0.5334, 0.1698, 0.5275, 0.1698, 0.5277, 0.1698, 0.5334, 0.1698, 0.5334, 0.1698, 0.5278, 0.1698, 0.5275, 0.1698, 0.5277, 0.1698, 0.5275, 0.1698, 0.5183, 0.1698, 0.5183, 0.1698, 0.5275, 0.1698, 0.5278, 0.1738, 0.5204, 0.1698, 0.5183, 0.1983, 0.5334, 0.1983, 0.5277, 0.1871, 0.5275, 0.1874, 0.5334, 0.1983, 0.5277, 0.1983, 0.5183, 0.1877, 0.5183, 0.1871, 0.5275, 0.1874, 0.5334, 0.1871, 0.5275, 0.1698, 0.5278, 0.1698, 0.5334, 0.1871, 0.5275, 0.1877, 0.5183, 0.1738, 0.5204, 0.1698, 0.5278, 0.1983, 0.5183, 0.1874, 0.5183, 0.1871, 0.5183, 0.1983, 0.5183, 0.1874, 0.5183, 0.1698, 0.5183, 0.1698, 0.5183, 0.1871, 0.5183, 0.1983, 0.5183, 0.1871, 0.5183, 0.1877, 0.5183, 0.1983, 0.5183, 0.1871, 0.5183, 0.1698, 0.5183, 0.1738, 0.5204, 0.1877, 0.5183, 0.1698, 0.7166, 0.1698, 0.7223, 0.1698, 0.7225, 0.1698, 0.7166, 0.1698, 0.7223, 0.1698, 0.7317, 0.1698, 0.7317, 0.1698, 0.7225, 0.1698, 0.7166, 0.1698, 0.7225, 0.1698, 0.7222, 0.1698, 0.7166, 0.1698, 0.7225, 0.1698, 0.7317, 0.1738, 0.7296, 0.1698, 0.7222, 0.1983, 0.7317, 0.1983, 0.7317, 0.1871, 0.7317, 0.1874, 0.7317, 0.1983, 0.7317, 0.1983, 0.7317, 0.1877, 0.7317, 0.1871, 0.7317, 0.1874, 0.7317, 0.1871, 0.7317, 0.1698, 0.7317, 0.1698, 0.7317, 0.1871, 0.7317, 0.1877, 0.7317, 0.1738, 0.7296, 0.1698, 0.7317, 0.1983, 0.7166, 0.1874, 0.7166, 0.1871, 0.7225, 0.1983, 0.7223, 0.1874, 0.7166, 0.1698, 0.7166, 0.1698, 0.7222, 0.1871, 0.7225, 0.1983, 0.7223, 0.1871, 0.7225, 0.1877, 0.7317, 0.1983, 0.7317, 0.1871, 0.7225, 0.1698, 0.7222, 0.1738, 0.7296, 0.1877, 0.7317, 0.1698, 0.5334, 0.1698, 0.5277, 0.1698, 0.5275, 0.1698, 0.5334, 0.1698, 0.5277, 0.1698, 0.5183, 0.1698, 0.5183, 0.1698, 0.5275, 0.1698, 0.5334, 0.1698, 0.5275, 0.1698, 0.5278, 0.1698, 0.5334, 0.1698, 0.5275, 0.1698, 0.5183, 0.1738, 0.5204, 0.1698, 0.5278, 0.1983, 0.5183, 0.1983, 0.5183, 0.1871, 0.5183, 0.1874, 0.5183, 0.1983, 0.5183, 0.1983, 0.5183, 0.1877, 0.5183, 0.1871, 0.5183, 0.1874, 0.5183, 0.1871, 0.5183, 0.1698, 0.5183, 0.1698, 0.5183, 0.1871, 0.5183, 0.1877, 0.5183, 0.1738, 0.5204, 0.1698, 0.5183, 0.1983, 0.5334, 0.1874, 0.5334, 0.1871, 0.5275, 0.1983, 0.5277, 0.1874, 0.5334, 0.1698, 0.5334, 0.1698, 0.5278, 0.1871, 0.5275, 0.1983, 0.5277, 0.1871, 0.5275, 0.1877, 0.5183, 0.1983, 0.5183, 0.1871, 0.5275, 0.1698, 0.5278, 0.1738, 0.5204, 0.1877, 0.5183, 0.1698, 0.7166, 0.1698, 0.7166, 0.1698, 0.7225, 0.1698, 0.7223, 0.1698, 0.7166, 0.1698, 0.7166, 0.1698, 0.7222, 0.1698, 0.7225, 0.1698, 0.7223, 0.1698, 0.7225, 0.1698, 0.7317, 0.1698, 0.7317, 0.1698, 0.7225, 0.1698, 0.7222, 0.1738, 0.7296, 0.1698, 0.7317, 0.1983, 0.7166, 0.1983, 0.7223, 0.1871, 0.7225, 0.1874, 0.7166, 0.1983, 0.7223, 0.1983, 0.7317, 0.1877, 0.7317, 0.1871, 0.7225, 0.1874, 0.7166, 0.1871, 0.7225, 0.1698, 0.7222, 0.1698, 0.7166, 0.1871, 0.7225, 0.1877, 0.7317, 0.1738, 0.7296, 0.1698, 0.7222, 0.1983, 0.7317, 0.1874, 0.7317, 0.1871, 0.7317, 0.1983, 0.7317, 0.1874, 0.7317, 0.1698, 0.7317, 0.1698, 0.7317, 0.1871, 0.7317, 0.1983, 0.7317, 0.1871, 0.7317, 0.1877, 0.7317, 0.1983, 0.7317, 0.1871, 0.7317, 0.1698, 0.7317, 0.1738, 0.7296, 0.1877, 0.7317, 0.375, 0.7166, 0.375, 0.7223, 0.375, 0.7225, 0.375, 0.7166, 0.375, 0.7223, 0.375, 0.7317, 0.375, 0.7317, 0.375, 0.7225, 0.375, 0.7166, 0.375, 0.7225, 0.375, 0.7222, 0.375, 0.7166, 0.375, 0.7225, 0.375, 0.7317, 0.371, 0.7296, 0.375, 0.7222, 0.3465, 0.7317, 0.3465, 0.7317, 0.3577, 0.7317, 0.3574, 0.7317, 0.3465, 0.7317, 0.3465, 0.7317, 0.3571, 0.7317, 0.3577, 0.7317, 0.3574, 0.7317, 0.3577, 0.7317, 0.375, 0.7317, 0.375, 0.7317, 0.3577, 0.7317, 0.3571, 0.7317, 0.371, 0.7296, 0.375, 0.7317, 0.3465, 0.7166, 0.3574, 0.7166, 0.3577, 0.7225, 0.3465, 0.7223, 0.3574, 0.7166, 0.375, 0.7166, 0.375, 0.7222, 0.3577, 0.7225, 0.3465, 0.7223, 0.3577, 0.7225, 0.3571, 0.7317, 0.3465, 0.7317, 0.3577, 0.7225, 0.375, 0.7222, 0.371, 0.7296, 0.3571, 0.7317, 0.375, 0.5334, 0.375, 0.5334, 0.375, 0.5275, 0.375, 0.5277, 0.375, 0.5334, 0.375, 0.5334, 0.375, 0.5278, 0.375, 0.5275, 0.375, 0.5277, 0.375, 0.5275, 0.375, 0.5183, 0.375, 0.5183, 0.375, 0.5275, 0.375, 0.5278, 0.371, 0.5204, 0.375, 0.5183, 0.3465, 0.5334, 0.3465, 0.5277, 0.3577, 0.5275, 0.3574, 0.5334, 0.3465, 0.5277, 0.3465, 0.5183, 0.3571, 0.5183, 0.3577, 0.5275, 0.3574, 0.5334, 0.3577, 0.5275, 0.375, 0.5278, 0.375, 0.5334, 0.3577, 0.5275, 0.3571, 0.5183, 0.371, 0.5204, 0.375, 0.5278, 0.3465, 0.5183, 0.3574, 0.5183, 0.3577, 0.5183, 0.3465, 0.5183, 0.3574, 0.5183, 0.375, 0.5183, 0.375, 0.5183, 0.3577, 0.5183, 0.3465, 0.5183, 0.3577, 0.5183, 0.3571, 0.5183, 0.3465, 0.5183, 0.3577, 0.5183, 0.375, 0.5183, 0.371, 0.5204, 0.3571, 0.5183, 0.375, 0.7166, 0.375, 0.7166, 0.375, 0.7225, 0.375, 0.7223, 0.375, 0.7166, 0.375, 0.7166, 0.375, 0.7222, 0.375, 0.7225, 0.375, 0.7223, 0.375, 0.7225, 0.375, 0.7317, 0.375, 0.7317, 0.375, 0.7225, 0.375, 0.7222, 0.371, 0.7296, 0.375, 0.7317, 0.3465, 0.7166, 0.3465, 0.7223, 0.3577, 0.7225, 0.3574, 0.7166, 0.3465, 0.7223, 0.3465, 0.7317, 0.3571, 0.7317, 0.3577, 0.7225, 0.3574, 0.7166, 0.3577, 0.7225, 0.375, 0.7222, 0.375, 0.7166, 0.3577, 0.7225, 0.3571, 0.7317, 0.371, 0.7296, 0.375, 0.7222, 0.3465, 0.7317, 0.3574, 0.7317, 0.3577, 0.7317, 0.3465, 0.7317, 0.3574, 0.7317, 0.375, 0.7317, 0.375, 0.7317, 0.3577, 0.7317, 0.3465, 0.7317, 0.3577, 0.7317, 0.3571, 0.7317, 0.3465, 0.7317, 0.3577, 0.7317, 0.375, 0.7317, 0.371, 0.7296, 0.3571, 0.7317, 0.375, 0.5334, 0.375, 0.5277, 0.375, 0.5275, 0.375, 0.5334, 0.375, 0.5277, 0.375, 0.5183, 0.375, 0.5183, 0.375, 0.5275, 0.375, 0.5334, 0.375, 0.5275, 0.375, 0.5278, 0.375, 0.5334, 0.375, 0.5275, 0.375, 0.5183, 0.371, 0.5204, 0.375, 0.5278, 0.3465, 0.5183, 0.3465, 0.5183, 0.3577, 0.5183, 0.3574, 0.5183, 0.3465, 0.5183, 0.3465, 0.5183, 0.3571, 0.5183, 0.3577, 0.5183, 0.3574, 0.5183, 0.3577, 0.5183, 0.375, 0.5183, 0.375, 0.5183, 0.3577, 0.5183, 0.3571, 0.5183, 0.371, 0.5204, 0.375, 0.5183, 0.3465, 0.5334, 0.3574, 0.5334, 0.3577, 0.5275, 0.3465, 0.5277, 0.3574, 0.5334, 0.375, 0.5334, 0.375, 0.5278, 0.3577, 0.5275, 0.3465, 0.5277, 0.3577, 0.5275, 0.3571, 0.5183, 0.3465, 0.5183, 0.3577, 0.5275, 0.375, 0.5278, 0.371, 0.5204, 0.3571, 0.5183, 0.1698, 0.5334, 0.1698, 0.5334, 0.1698, 0.5275, 0.1698, 0.5277, 0.1698, 0.5334, 0.1698, 0.5334, 0.1698, 0.5278, 0.1698, 0.5275, 0.1698, 0.5277, 0.1698, 0.5275, 0.1698, 0.5183, 0.1698, 0.5183, 0.1698, 0.5275, 0.1698, 0.5278, 0.1738, 0.5204, 0.1698, 0.5183, 0.1983, 0.5334, 0.1983, 0.5277, 0.1871, 0.5275, 0.1874, 0.5334, 0.1983, 0.5277, 0.1983, 0.5183, 0.1877, 0.5183, 0.1871, 0.5275, 0.1874, 0.5334, 0.1871, 0.5275, 0.1698, 0.5278, 0.1698, 0.5334, 0.1871, 0.5275, 0.1877, 0.5183, 0.1738, 0.5204, 0.1698, 0.5278, 0.1983, 0.5183, 0.1874, 0.5183, 0.1871, 0.5183, 0.1983, 0.5183, 0.1874, 0.5183, 0.1698, 0.5183, 0.1698, 0.5183, 0.1871, 0.5183, 0.1983, 0.5183, 0.1871, 0.5183, 0.1877, 0.5183, 0.1983, 0.5183, 0.1871, 0.5183, 0.1698, 0.5183, 0.1738, 0.5204, 0.1877, 0.5183, 0.1698, 0.7166, 0.1698, 0.7223, 0.1698, 0.7225, 0.1698, 0.7166, 0.1698, 0.7223, 0.1698, 0.7317, 0.1698, 0.7317, 0.1698, 0.7225, 0.1698, 0.7166, 0.1698, 0.7225, 0.1698, 0.7222, 0.1698, 0.7166, 0.1698, 0.7225, 0.1698, 0.7317, 0.1738, 0.7296, 0.1698, 0.7222, 0.1983, 0.7317, 0.1983, 0.7317, 0.1871, 0.7317, 0.1874, 0.7317, 0.1983, 0.7317, 0.1983, 0.7317, 0.1877, 0.7317, 0.1871, 0.7317, 0.1874, 0.7317, 0.1871, 0.7317, 0.1698, 0.7317, 0.1698, 0.7317, 0.1871, 0.7317, 0.1877, 0.7317, 0.1738, 0.7296, 0.1698, 0.7317, 0.1983, 0.7166, 0.1874, 0.7166, 0.1871, 0.7225, 0.1983, 0.7223, 0.1874, 0.7166, 0.1698, 0.7166, 0.1698, 0.7222, 0.1871, 0.7225, 0.1983, 0.7223, 0.1871, 0.7225, 0.1877, 0.7317, 0.1983, 0.7317, 0.1871, 0.7225, 0.1698, 0.7222, 0.1738, 0.7296, 0.1877, 0.7317, 0.1698, 0.5334, 0.1698, 0.5277, 0.1698, 0.5275, 0.1698, 0.5334, 0.1698, 0.5277, 0.1698, 0.5183, 0.1698, 0.5183, 0.1698, 0.5275, 0.1698, 0.5334, 0.1698, 0.5275, 0.1698, 0.5278, 0.1698, 0.5334, 0.1698, 0.5275, 0.1698, 0.5183, 0.1738, 0.5204, 0.1698, 0.5278, 0.1983, 0.5183, 0.1983, 0.5183, 0.1871, 0.5183, 0.1874, 0.5183, 0.1983, 0.5183, 0.1983, 0.5183, 0.1877, 0.5183, 0.1871, 0.5183, 0.1874, 0.5183, 0.1871, 0.5183, 0.1698, 0.5183, 0.1698, 0.5183, 0.1871, 0.5183, 0.1877, 0.5183, 0.1738, 0.5204, 0.1698, 0.5183, 0.1983, 0.5334, 0.1874, 0.5334, 0.1871, 0.5275, 0.1983, 0.5277, 0.1874, 0.5334, 0.1698, 0.5334, 0.1698, 0.5278, 0.1871, 0.5275, 0.1983, 0.5277, 0.1871, 0.5275, 0.1877, 0.5183, 0.1983, 0.5183, 0.1871, 0.5275, 0.1698, 0.5278, 0.1738, 0.5204, 0.1877, 0.5183, 0.1698, 0.7166, 0.1698, 0.7166, 0.1698, 0.7225, 0.1698, 0.7223, 0.1698, 0.7166, 0.1698, 0.7166, 0.1698, 0.7222, 0.1698, 0.7225, 0.1698, 0.7223, 0.1698, 0.7225, 0.1698, 0.7317, 0.1698, 0.7317, 0.1698, 0.7225, 0.1698, 0.7222, 0.1738, 0.7296, 0.1698, 0.7317, 0.1983, 0.7166, 0.1983, 0.7223, 0.1871, 0.7225, 0.1874, 0.7166, 0.1983, 0.7223, 0.1983, 0.7317, 0.1877, 0.7317, 0.1871, 0.7225, 0.1874, 0.7166, 0.1871, 0.7225, 0.1698, 0.7222, 0.1698, 0.7166, 0.1871, 0.7225, 0.1877, 0.7317, 0.1738, 0.7296, 0.1698, 0.7222, 0.1983, 0.7317, 0.1874, 0.7317, 0.1871, 0.7317, 0.1983, 0.7317, 0.1874, 0.7317, 0.1698, 0.7317, 0.1698, 0.7317, 0.1871, 0.7317, 0.1983, 0.7317, 0.1871, 0.7317, 0.1877, 0.7317, 0.1983, 0.7317, 0.1871, 0.7317, 0.1698, 0.7317, 0.1738, 0.7296, 0.1877, 0.7317, 0.375, 0.7166, 0.375, 0.7223, 0.375, 0.7225, 0.375, 0.7166, 0.375, 0.7223, 0.375, 0.7317, 0.375, 0.7317, 0.375, 0.7225, 0.375, 0.7166, 0.375, 0.7225, 0.375, 0.7222, 0.375, 0.7166, 0.375, 0.7225, 0.375, 0.7317, 0.371, 0.7296, 0.375, 0.7222, 0.3465, 0.7317, 0.3465, 0.7317, 0.3577, 0.7317, 0.3574, 0.7317, 0.3465, 0.7317, 0.3465, 0.7317, 0.3571, 0.7317, 0.3577, 0.7317, 0.3574, 0.7317, 0.3577, 0.7317, 0.375, 0.7317, 0.375, 0.7317, 0.3577, 0.7317, 0.3571, 0.7317, 0.371, 0.7296, 0.375, 0.7317, 0.3465, 0.7166, 0.3574, 0.7166, 0.3577, 0.7225, 0.3465, 0.7223, 0.3574, 0.7166, 0.375, 0.7166, 0.375, 0.7222, 0.3577, 0.7225, 0.3465, 0.7223, 0.3577, 0.7225, 0.3571, 0.7317, 0.3465, 0.7317, 0.3577, 0.7225, 0.375, 0.7222, 0.371, 0.7296, 0.3571, 0.7317, 0.375, 0.5334, 0.375, 0.5334, 0.375, 0.5275, 0.375, 0.5277, 0.375, 0.5334, 0.375, 0.5334, 0.375, 0.5278, 0.375, 0.5275, 0.375, 0.5277, 0.375, 0.5275, 0.375, 0.5183, 0.375, 0.5183, 0.375, 0.5275, 0.375, 0.5278, 0.371, 0.5204, 0.375, 0.5183, 0.3465, 0.5334, 0.3465, 0.5277, 0.3577, 0.5275, 0.3574, 0.5334, 0.3465, 0.5277, 0.3465, 0.5183, 0.3571, 0.5183, 0.3577, 0.5275, 0.3574, 0.5334, 0.3577, 0.5275, 0.375, 0.5278, 0.375, 0.5334, 0.3577, 0.5275, 0.3571, 0.5183, 0.371, 0.5204, 0.375, 0.5278, 0.3465, 0.5183, 0.3574, 0.5183, 0.3577, 0.5183, 0.3465, 0.5183, 0.3574, 0.5183, 0.375, 0.5183, 0.375, 0.5183, 0.3577, 0.5183, 0.3465, 0.5183, 0.3577, 0.5183, 0.3571, 0.5183, 0.3465, 0.5183, 0.3577, 0.5183, 0.375, 0.5183, 0.371, 0.5204, 0.3571, 0.5183, 0.1698, 0.5334, 0.1698, 0.7166, 0.1698, 0.7166, 0.1698, 0.5334, 0.1698, 0.5334, 0.1698, 0.7166, 0.1698, 0.7166, 0.1698, 0.5334, 0.1698, 0.5334, 0.1698, 0.7166, 0.1874, 0.7166, 0.1874, 0.5334, 0.1874, 0.5334, 0.1874, 0.7166, 0.1983, 0.7166, 0.1983, 0.5334, 0.375, 0.7166, 0.375, 0.5334, 0.375, 0.5334, 0.375, 0.7166, 0.375, 0.7166, 0.375, 0.5334, 0.375, 0.5334, 0.375, 0.7166, 0.375, 0.7166, 0.375, 0.5334, 0.3574, 0.5334, 0.3574, 0.7166, 0.3574, 0.7166, 0.3574, 0.5334, 0.3465, 0.5334, 0.3465, 0.7166, 0.3465, 0.7166, 0.1983, 0.7166, 0.1983, 0.7223, 0.3465, 0.7223, 0.3465, 0.7223, 0.1983, 0.7223, 0.1983, 0.7317, 0.3465, 0.7317, 0.3465, 0.7317, 0.1983, 0.7317, 0.1983, 0.7317, 0.3465, 0.7317, 0.3465, 0.7317, 0.1983, 0.7317, 0.1983, 0.7317, 0.3465, 0.7317, 0.1983, 0.5334, 0.3465, 0.5334, 0.3465, 0.5277, 0.1983, 0.5277, 0.1983, 0.5277, 0.3465, 0.5277, 0.3465, 0.5183, 0.1983, 0.5183, 0.1983, 0.5183, 0.3465, 0.5183, 0.3465, 0.5183, 0.1983, 0.5183, 0.1983, 0.5183, 0.3465, 0.5183, 0.3465, 0.5183, 0.1983, 0.5183, 0.1983, 0.5334, 0.1983, 0.7166, 0.1874, 0.7166, 0.1874, 0.5334, 0.1874, 0.5334, 0.1874, 0.7166, 0.1698, 0.7166, 0.1698, 0.5334, 0.1698, 0.5334, 0.1698, 0.7166, 0.1698, 0.7166, 0.1698, 0.5334, 0.1698, 0.5334, 0.1698, 0.7166, 0.1698, 0.7166, 0.1698, 0.5334, 0.3465, 0.7166, 0.3465, 0.5334, 0.3574, 0.5334, 0.3574, 0.7166, 0.3574, 0.7166, 0.3574, 0.5334, 0.375, 0.5334, 0.375, 0.7166, 0.375, 0.7166, 0.375, 0.5334, 0.375, 0.5334, 0.375, 0.7166, 0.375, 0.7166, 0.375, 0.5334, 0.375, 0.5334, 0.375, 0.7166, 0.3465, 0.7317, 0.1983, 0.7317, 0.1983, 0.7317, 0.3465, 0.7317, 0.3465, 0.7317, 0.1983, 0.7317, 0.1983, 0.7317, 0.3465, 0.7317, 0.3465, 0.7317, 0.1983, 0.7317, 0.1983, 0.7223, 0.3465, 0.7223, 0.3465, 0.7223, 0.1983, 0.7223, 0.1983, 0.7166, 0.3465, 0.7166, 0.1983, 0.5183, 0.3465, 0.5183, 0.3465, 0.5183, 0.1983, 0.5183, 0.1983, 0.5183, 0.3465, 0.5183, 0.3465, 0.5183, 0.1983, 0.5183, 0.1983, 0.5183, 0.3465, 0.5183, 0.3465, 0.5277, 0.1983, 0.5277, 0.1983, 0.5277, 0.3465, 0.5277, 0.3465, 0.5334, 0.1983, 0.5334, 0.375, 0.5334, 0.375, 0.5334, 0.375, 0.5277, 0.375, 0.5277, 0.375, 0.5277, 0.375, 0.5277, 0.375, 0.5183, 0.375, 0.5183, 0.375, 0.5183, 0.375, 0.5183, 0.3574, 0.5183, 0.3574, 0.5183, 0.3574, 0.5183, 0.3574, 0.5183, 0.3465, 0.5183, 0.3465, 0.5183, 0.1698, 0.5334, 0.1698, 0.5334, 0.1698, 0.5277, 0.1698, 0.5277, 0.1698, 0.5277, 0.1698, 0.5277, 0.1698, 0.5183, 0.1698, 0.5183, 0.1698, 0.5183, 0.1698, 0.5183, 0.1874, 0.5183, 0.1874, 0.5183, 0.1874, 0.5183, 0.1874, 0.5183, 0.1983, 0.5183, 0.1983, 0.5183, 0.3465, 0.7317, 0.3465, 0.7317, 0.3574, 0.7317, 0.3574, 0.7317, 0.3574, 0.7317, 0.3574, 0.7317, 0.375, 0.7317, 0.375, 0.7317, 0.375, 0.7317, 0.375, 0.7317, 0.375, 0.7223, 0.375, 0.7223, 0.375, 0.7223, 0.375, 0.7223, 0.375, 0.7166, 0.375, 0.7166, 0.1698, 0.7166, 0.1698, 0.7166, 0.1698, 0.7223, 0.1698, 0.7223, 0.1698, 0.7223, 0.1698, 0.7223, 0.1698, 0.7317, 0.1698, 0.7317, 0.1698, 0.7317, 0.1698, 0.7317, 0.1874, 0.7317, 0.1874, 0.7317, 0.1874, 0.7317, 0.1874, 0.7317, 0.1983, 0.7317, 0.1983, 0.7317, 0.1698, 0.5334, 0.1698, 0.7166, 0.1698, 0.7166, 0.1698, 0.5334, 0.1698, 0.5334, 0.1698, 0.7166, 0.1698, 0.7166, 0.1698, 0.5334, 0.1698, 0.5334, 0.1698, 0.7166, 0.1874, 0.7166, 0.1874, 0.5334, 0.1874, 0.5334, 0.1874, 0.7166, 0.1983, 0.7166, 0.1983, 0.5334, 0.375, 0.7166, 0.375, 0.5334, 0.375, 0.5334, 0.375, 0.7166, 0.375, 0.7166, 0.375, 0.5334, 0.375, 0.5334, 0.375, 0.7166, 0.375, 0.7166, 0.375, 0.5334, 0.3574, 0.5334, 0.3574, 0.7166, 0.3574, 0.7166, 0.3574, 0.5334, 0.3465, 0.5334, 0.3465, 0.7166, 0.3465, 0.7166, 0.1983, 0.7166, 0.1983, 0.7223, 0.3465, 0.7223, 0.3465, 0.7223, 0.1983, 0.7223, 0.1983, 0.7317, 0.3465, 0.7317, 0.3465, 0.7317, 0.1983, 0.7317, 0.1983, 0.7317, 0.3465, 0.7317, 0.3465, 0.7317, 0.1983, 0.7317, 0.1983, 0.7317, 0.3465, 0.7317, 0.1983, 0.5334, 0.3465, 0.5334, 0.3465, 0.5277, 0.1983, 0.5277, 0.1983, 0.5277, 0.3465, 0.5277, 0.3465, 0.5183, 0.1983, 0.5183, 0.1983, 0.5183, 0.3465, 0.5183, 0.3465, 0.5183, 0.1983, 0.5183, 0.1983, 0.5183, 0.3465, 0.5183, 0.3465, 0.5183, 0.1983, 0.5183, 0.1983, 0.5334, 0.1983, 0.7166, 0.1874, 0.7166, 0.1874, 0.5334, 0.1874, 0.5334, 0.1874, 0.7166, 0.1698, 0.7166, 0.1698, 0.5334, 0.1698, 0.5334, 0.1698, 0.7166, 0.1698, 0.7166, 0.1698, 0.5334, 0.1698, 0.5334, 0.1698, 0.7166, 0.1698, 0.7166, 0.1698, 0.5334, 0.3465, 0.7166, 0.3465, 0.5334, 0.3574, 0.5334, 0.3574, 0.7166, 0.3574, 0.7166, 0.3574, 0.5334, 0.375, 0.5334, 0.375, 0.7166, 0.375, 0.7166, 0.375, 0.5334, 0.375, 0.5334, 0.375, 0.7166, 0.375, 0.7166, 0.375, 0.5334, 0.375, 0.5334, 0.375, 0.7166, 0.3465, 0.7317, 0.1983, 0.7317, 0.1983, 0.7317, 0.3465, 0.7317, 0.3465, 0.7317, 0.1983, 0.7317, 0.1983, 0.7317, 0.3465, 0.7317, 0.3465, 0.7317, 0.1983, 0.7317, 0.1983, 0.7223, 0.3465, 0.7223, 0.3465, 0.7223, 0.1983, 0.7223, 0.1983, 0.7166, 0.3465, 0.7166, 0.1983, 0.5183, 0.3465, 0.5183, 0.3465, 0.5183, 0.1983, 0.5183, 0.1983, 0.5183, 0.3465, 0.5183, 0.3465, 0.5183, 0.1983, 0.5183, 0.1983, 0.5183, 0.3465, 0.5183, 0.3465, 0.5277, 0.1983, 0.5277, 0.1983, 0.5277, 0.3465, 0.5277, 0.3465, 0.5334, 0.1983, 0.5334, 0.375, 0.5334, 0.375, 0.5334, 0.375, 0.5277, 0.375, 0.5277, 0.375, 0.5277, 0.375, 0.5277, 0.375, 0.5183, 0.375, 0.5183, 0.375, 0.5183, 0.375, 0.5183, 0.3574, 0.5183, 0.3574, 0.5183, 0.3574, 0.5183, 0.3574, 0.5183, 0.3465, 0.5183, 0.3465, 0.5183, 0.1698, 0.5334, 0.1698, 0.5334, 0.1698, 0.5277, 0.1698, 0.5277, 0.1698, 0.5277, 0.1698, 0.5277, 0.1698, 0.5183, 0.1698, 0.5183, 0.1698, 0.5183, 0.1698, 0.5183, 0.1874, 0.5183, 0.1874, 0.5183, 0.1874, 0.5183, 0.1874, 0.5183, 0.1983, 0.5183, 0.1983, 0.5183, 0.3465, 0.7317, 0.3465, 0.7317, 0.3574, 0.7317, 0.3574, 0.7317, 0.3574, 0.7317, 0.3574, 0.7317, 0.375, 0.7317, 0.375, 0.7317, 0.375, 0.7317, 0.375, 0.7317, 0.375, 0.7223, 0.375, 0.7223, 0.375, 0.7223, 0.375, 0.7223, 0.375, 0.7166, 0.375, 0.7166, 0.1698, 0.7166, 0.1698, 0.7166, 0.1698, 0.7223, 0.1698, 0.7223, 0.1698, 0.7223, 0.1698, 0.7223, 0.1698, 0.7317, 0.1698, 0.7317, 0.1698, 0.7317, 0.1698, 0.7317, 0.1874, 0.7317, 0.1874, 0.7317, 0.1874, 0.7317, 0.1874, 0.7317, 0.1983, 0.7317, 0.1983, 0.7317, 0.375, 0.5334, 0.375, 0.7166, 0.375, 0.7166, 0.375, 0.5334, 0.3465, 0.5334, 0.1983, 0.5334, 0.2724, 0.5663, 0.1983, 0.5334, 0.1983, 0.7166, 0.2176, 0.625, 0.1983, 0.7166, 0.3465, 0.7166, 0.2724, 0.6837, 0.3465, 0.5334, 0.1983, 0.5334, 0.2724, 0.5663, 0.1983, 0.5334, 0.1983, 0.7166, 0.2176, 0.625, 0.1983, 0.7166, 0.3465, 0.7166, 0.2724, 0.6837, 0.1983, 0.5334, 0.2688, 0.6206, 0.2724, 0.6202, 0.2724, 0.5663, 0.2724, 0.6202, 0.276, 0.6206, 0.3465, 0.5334, 0.2724, 0.5663, 0.1983, 0.5334, 0.2688, 0.6206, 0.2724, 0.6202, 0.2724, 0.5663, 0.2724, 0.6202, 0.276, 0.6206, 0.3465, 0.5334, 0.2724, 0.5663, 0.1983, 0.7166, 0.2688, 0.6294, 0.2634, 0.625, 0.2176, 0.625, 0.2634, 0.625, 0.2688, 0.6206, 0.1983, 0.5334, 0.2176, 0.625, 0.3465, 0.7166, 0.276, 0.6294, 0.2724, 0.6298, 0.2724, 0.6837, 0.2724, 0.6298, 0.2688, 0.6294, 0.1983, 0.7166, 0.2724, 0.6837, 0.2813, 0.625, 0.276, 0.6294, 0.3465, 0.7166, 0.3272, 0.625, 0.3465, 0.5334, 0.276, 0.6206, 0.2813, 0.625, 0.3272, 0.625, 0.1983, 0.7166, 0.2688, 0.6294, 0.2634, 0.625, 0.2176, 0.625, 0.2634, 0.625, 0.2688, 0.6206, 0.1983, 0.5334, 0.2176, 0.625, 0.2794, 0.625, 0.2749, 0.6214, 0.2749, 0.6214, 0.2794, 0.625, 0.2724, 0.6298, 0.2688, 0.6294, 0.1983, 0.7166, 0.2724, 0.6837, 0.2813, 0.625, 0.276, 0.6294, 0.3465, 0.7166, 0.3272, 0.625, 0.3465, 0.5334, 0.276, 0.6206, 0.2813, 0.625, 0.3272, 0.625, 0.2813, 0.625, 0.276, 0.6206, 0.276, 0.6206, 0.2813, 0.625, 0.2813, 0.625, 0.276, 0.6206, 0.276, 0.6206, 0.2813, 0.625, 0.3465, 0.7166, 0.276, 0.6294, 0.2724, 0.6298, 0.2724, 0.6837, 0.2698, 0.6214, 0.2654, 0.625, 0.2654, 0.625, 0.2698, 0.6214, 0.276, 0.6206, 0.2724, 0.6202, 0.2724, 0.6202, 0.276, 0.6206, 0.276, 0.6206, 0.2724, 0.6202, 0.2724, 0.6202, 0.276, 0.6206, 0.2724, 0.6202, 0.2688, 0.6206, 0.2688, 0.6206, 0.2724, 0.6202, 0.2724, 0.6202, 0.2688, 0.6206, 0.2688, 0.6206, 0.2724, 0.6202, 0.2688, 0.6206, 0.2634, 0.625, 0.2634, 0.625, 0.2688, 0.6206, 0.2688, 0.6206, 0.2634, 0.625, 0.2634, 0.625, 0.2688, 0.6206, 0.2634, 0.625, 0.2688, 0.6294, 0.2688, 0.6294, 0.2634, 0.625, 0.2634, 0.625, 0.2688, 0.6294, 0.2688, 0.6294, 0.2634, 0.625, 0.2688, 0.6294, 0.2724, 0.6298, 0.2724, 0.6298, 0.2688, 0.6294, 0.2724, 0.6298, 0.276, 0.6294, 0.276, 0.6294, 0.2724, 0.6298, 0.2688, 0.6294, 0.2724, 0.6298, 0.2724, 0.6298, 0.2688, 0.6294, 0.2724, 0.6298, 0.276, 0.6294, 0.276, 0.6294, 0.2724, 0.6298, 0.276, 0.6294, 0.2813, 0.625, 0.2813, 0.625, 0.276, 0.6294, 0.276, 0.6294, 0.2813, 0.625, 0.2813, 0.625, 0.276, 0.6294, 0.2724, 0.6289, 0.2698, 0.6286, 0.2688, 0.6294, 0.2724, 0.6298, 0.2698, 0.6286, 0.2654, 0.625, 0.2634, 0.625, 0.2688, 0.6294, 0.2654, 0.625, 0.2698, 0.6214, 0.2688, 0.6206, 0.2634, 0.625, 0.2698, 0.6214, 0.2724, 0.6211, 0.2724, 0.6202, 0.2688, 0.6206, 0.2724, 0.6289, 0.2698, 0.6286, 0.2688, 0.6294, 0.2724, 0.6298, 0.2698, 0.6286, 0.2654, 0.625, 0.2634, 0.625, 0.2688, 0.6294, 0.2654, 0.625, 0.2698, 0.6214, 0.2688, 0.6206, 0.2634, 0.625, 0.2698, 0.6214, 0.2724, 0.6211, 0.2724, 0.6202, 0.2688, 0.6206, 0.2724, 0.6211, 0.2749, 0.6214, 0.276, 0.6206, 0.2724, 0.6202, 0.2724, 0.6211, 0.2749, 0.6214, 0.276, 0.6206, 0.2724, 0.6202, 0.2749, 0.6214, 0.2794, 0.625, 0.2813, 0.625, 0.276, 0.6206, 0.2794, 0.625, 0.2749, 0.6286, 0.276, 0.6294, 0.2813, 0.625, 0.2749, 0.6286, 0.2724, 0.6289, 0.2724, 0.6298, 0.276, 0.6294, 0.2749, 0.6214, 0.2794, 0.625, 0.2813, 0.625, 0.276, 0.6206, 0.2794, 0.625, 0.2749, 0.6286, 0.276, 0.6294, 0.2813, 0.625, 0.2749, 0.6286, 0.2724, 0.6289, 0.2724, 0.6298, 0.276, 0.6294, 0.2749, 0.6286, 0.2794, 0.625, 0.2749, 0.6214, 0.2724, 0.6211, 0.2698, 0.6214, 0.2654, 0.625, 0.2698, 0.6286, 0.2724, 0.6289, 0.2749, 0.6286, 0.2794, 0.625, 0.2749, 0.6214, 0.2724, 0.6211, 0.2698, 0.6214, 0.2654, 0.625, 0.2698, 0.6286, 0.2724, 0.6289, 0.2724, 0.6211, 0.2698, 0.6214, 0.2698, 0.6214, 0.2724, 0.6211, 0.2749, 0.6286, 0.2794, 0.625, 0.2794, 0.625, 0.2749, 0.6286, 0.2698, 0.6286, 0.2724, 0.6289, 0.2724, 0.6289, 0.2698, 0.6286, 0.2724, 0.6289, 0.2749, 0.6286, 0.2749, 0.6286, 0.2724, 0.6289, 0.2654, 0.625, 0.2698, 0.6286, 0.2698, 0.6286, 0.2654, 0.625, 0.2794, 0.625, 0.2749, 0.6214, 0.2749, 0.6214, 0.2794, 0.625, 0.2698, 0.6214, 0.2654, 0.625, 0.2654, 0.625, 0.2698, 0.6214, 0.2749, 0.6286, 0.2794, 0.625, 0.2794, 0.625, 0.2749, 0.6286, 0.2724, 0.6211, 0.2698, 0.6214, 0.2698, 0.6214, 0.2724, 0.6211, 0.2698, 0.6286, 0.2724, 0.6289, 0.2724, 0.6289, 0.2698, 0.6286, 0.2724, 0.6289, 0.2749, 0.6286, 0.2749, 0.6286, 0.2724, 0.6289, 0.2749, 0.6214, 0.2724, 0.6211, 0.2724, 0.6211, 0.2749, 0.6214, 0.2654, 0.625, 0.2698, 0.6286, 0.2698, 0.6286, 0.2654, 0.625, 0.2749, 0.6214, 0.2724, 0.6211, 0.2724, 0.6211, 0.2749, 0.6214])
me_cube_002.materials.append(mat_material)
me_cube_002.use_remesh_preserve_volume = False
me_cube_002.use_remesh_preserve_attributes = False
me_cube_002.use_mirror_vertex_groups = False
me_cube_002.update()
me_cylinder = bpy.data.meshes.new('Cylinder')
me_cylinder.from_pydata([(4.86e-07, 0.4903, -3.124), (0.0, 1.0, 1.0), (0.09566, 0.4809, -3.124), (0.1951, 0.9808, 1.0), (0.1876, 0.453, -3.124), (0.3827, 0.9239, 1.0), (0.2724, 0.4077, -3.124), (0.5556, 0.8315, 1.0), (0.3467, 0.3467, -3.124), (0.7071, 0.7071, 1.0), (0.4077, 0.2724, -3.124), (0.8315, 0.5556, 1.0), (0.453, 0.1876, -3.124), (0.9239, 0.3827, 1.0), (0.4809, 0.09566, -3.124), (0.9808, 0.1951, 1.0), (0.4903, -2.143e-08, -3.124), (1.0, -4.371e-08, 1.0), (0.4809, -0.09566, -3.124), (0.9808, -0.1951, 1.0), (0.453, -0.1876, -3.124), (0.9239, -0.3827, 1.0), (0.4077, -0.2724, -3.124), (0.8315, -0.5556, 1.0), (0.3467, -0.3467, -3.124), (0.7071, -0.7071, 1.0), (0.2724, -0.4077, -3.124), (0.5556, -0.8315, 1.0), (0.1876, -0.453, -3.124), (0.3827, -0.9239, 1.0), (0.09566, -0.4809, -3.124), (0.1951, -0.9808, 1.0), (4.432e-07, -0.4903, -3.124), (-8.742e-08, -1.0, 1.0), (-0.09566, -0.4809, -3.124), (-0.1951, -0.9808, 1.0), (-0.1876, -0.453, -3.124), (-0.3827, -0.9239, 1.0), (-0.2724, -0.4077, -3.124), (-0.5556, -0.8315, 1.0), (-0.3467, -0.3467, -3.124), (-0.7071, -0.7071, 1.0), (-0.4077, -0.2724, -3.124), (-0.8315, -0.5556, 1.0), (-0.453, -0.1876, -3.124), (-0.9239, -0.3827, 1.0), (-0.4809, -0.09566, -3.124), (-0.9808, -0.1951, 1.0), (-0.4903, 5.847e-09, -3.124), (-1.0, 1.192e-08, 1.0), (-0.4809, 0.09566, -3.124), (-0.9808, 0.1951, 1.0), (-0.453, 0.1876, -3.124), (-0.9239, 0.3827, 1.0), (-0.4077, 0.2724, -3.124), (-0.8315, 0.5556, 1.0), (-0.3467, 0.3467, -3.124), (-0.7071, 0.7071, 1.0), (-0.2724, 0.4077, -3.124), (-0.5556, 0.8315, 1.0), (-0.1876, 0.453, -3.124), (-0.3827, 0.9239, 1.0), (-0.09566, 0.4809, -3.124), (-0.1951, 0.9808, 1.0)], [], [(0, 1, 3, 2), (2, 3, 5, 4), (4, 5, 7, 6), (6, 7, 9, 8), (8, 9, 11, 10), (10, 11, 13, 12), (12, 13, 15, 14), (14, 15, 17, 16), (16, 17, 19, 18), (18, 19, 21, 20), (20, 21, 23, 22), (22, 23, 25, 24), (24, 25, 27, 26), (26, 27, 29, 28), (28, 29, 31, 30), (30, 31, 33, 32), (32, 33, 35, 34), (34, 35, 37, 36), (36, 37, 39, 38), (38, 39, 41, 40), (40, 41, 43, 42), (42, 43, 45, 44), (44, 45, 47, 46), (46, 47, 49, 48), (48, 49, 51, 50), (50, 51, 53, 52), (52, 53, 55, 54), (54, 55, 57, 56), (56, 57, 59, 58), (58, 59, 61, 60), (3, 1, 63, 61, 59, 57, 55, 53, 51, 49, 47, 45, 43, 41, 39, 37, 35, 33, 31, 29, 27, 25, 23, 21, 19, 17, 15, 13, 11, 9, 7, 5), (60, 61, 63, 62), (62, 63, 1, 0), (0, 2, 4, 6, 8, 10, 12, 14, 16, 18, 20, 22, 24, 26, 28, 30, 32, 34, 36, 38, 40, 42, 44, 46, 48, 50, 52, 54, 56, 58, 60, 62)])
me_cylinder.polygons.foreach_set('use_smooth', [True] * 34)
_uv = me_cylinder.uv_layers.new(name='UVMap')
_uv.uv.foreach_set('vector', [1.0, 0.5, 1.0, 1.0, 0.9688, 1.0, 0.9688, 0.5, 0.9688, 0.5, 0.9688, 1.0, 0.9375, 1.0, 0.9375, 0.5, 0.9375, 0.5, 0.9375, 1.0, 0.9062, 1.0, 0.9062, 0.5, 0.9062, 0.5, 0.9062, 1.0, 0.875, 1.0, 0.875, 0.5, 0.875, 0.5, 0.875, 1.0, 0.8438, 1.0, 0.8438, 0.5, 0.8438, 0.5, 0.8438, 1.0, 0.8125, 1.0, 0.8125, 0.5, 0.8125, 0.5, 0.8125, 1.0, 0.7812, 1.0, 0.7812, 0.5, 0.7812, 0.5, 0.7812, 1.0, 0.75, 1.0, 0.75, 0.5, 0.75, 0.5, 0.75, 1.0, 0.7188, 1.0, 0.7188, 0.5, 0.7188, 0.5, 0.7188, 1.0, 0.6875, 1.0, 0.6875, 0.5, 0.6875, 0.5, 0.6875, 1.0, 0.6562, 1.0, 0.6562, 0.5, 0.6562, 0.5, 0.6562, 1.0, 0.625, 1.0, 0.625, 0.5, 0.625, 0.5, 0.625, 1.0, 0.5938, 1.0, 0.5938, 0.5, 0.5938, 0.5, 0.5938, 1.0, 0.5625, 1.0, 0.5625, 0.5, 0.5625, 0.5, 0.5625, 1.0, 0.5312, 1.0, 0.5312, 0.5, 0.5312, 0.5, 0.5312, 1.0, 0.5, 1.0, 0.5, 0.5, 0.5, 0.5, 0.5, 1.0, 0.4688, 1.0, 0.4688, 0.5, 0.4688, 0.5, 0.4688, 1.0, 0.4375, 1.0, 0.4375, 0.5, 0.4375, 0.5, 0.4375, 1.0, 0.4062, 1.0, 0.4062, 0.5, 0.4062, 0.5, 0.4062, 1.0, 0.375, 1.0, 0.375, 0.5, 0.375, 0.5, 0.375, 1.0, 0.3438, 1.0, 0.3438, 0.5, 0.3438, 0.5, 0.3438, 1.0, 0.3125, 1.0, 0.3125, 0.5, 0.3125, 0.5, 0.3125, 1.0, 0.2812, 1.0, 0.2812, 0.5, 0.2812, 0.5, 0.2812, 1.0, 0.25, 1.0, 0.25, 0.5, 0.25, 0.5, 0.25, 1.0, 0.2188, 1.0, 0.2188, 0.5, 0.2188, 0.5, 0.2188, 1.0, 0.1875, 1.0, 0.1875, 0.5, 0.1875, 0.5, 0.1875, 1.0, 0.1562, 1.0, 0.1562, 0.5, 0.1562, 0.5, 0.1562, 1.0, 0.125, 1.0, 0.125, 0.5, 0.125, 0.5, 0.125, 1.0, 0.09375, 1.0, 0.09375, 0.5, 0.09375, 0.5, 0.09375, 1.0, 0.0625, 1.0, 0.0625, 0.5, 0.2968, 0.4854, 0.25, 0.49, 0.2032, 0.4854, 0.1582, 0.4717, 0.1167, 0.4496, 0.08029, 0.4197, 0.05045, 0.3833, 0.02827, 0.3418, 0.01461, 0.2968, 0.01, 0.25, 0.01461, 0.2032, 0.02827, 0.1582, 0.05045, 0.1167, 0.08029, 0.08029, 0.1167, 0.05045, 0.1582, 0.02827, 0.2032, 0.01461, 0.25, 0.01, 0.2968, 0.01461, 0.3418, 0.02827, 0.3833, 0.05045, 0.4197, 0.08029, 0.4496, 0.1167, 0.4717, 0.1582, 0.4854, 0.2032, 0.49, 0.25, 0.4854, 0.2968, 0.4717, 0.3418, 0.4496, 0.3833, 0.4197, 0.4197, 0.3833, 0.4496, 0.3418, 0.4717, 0.0625, 0.5, 0.0625, 1.0, 0.03125, 1.0, 0.03125, 0.5, 0.03125, 0.5, 0.03125, 1.0, 0.0, 1.0, 0.0, 0.5, 0.75, 0.49, 0.7968, 0.4854, 0.8418, 0.4717, 0.8833, 0.4496, 0.9197, 0.4197, 0.9496, 0.3833, 0.9717, 0.3418, 0.9854, 0.2968, 0.99, 0.25, 0.9854, 0.2032, 0.9717, 0.1582, 0.9496, 0.1167, 0.9197, 0.08029, 0.8833, 0.05045, 0.8418, 0.02827, 0.7968, 0.01461, 0.75, 0.01, 0.7032, 0.01461, 0.6582, 0.02827, 0.6167, 0.05045, 0.5803, 0.08029, 0.5504, 0.1167, 0.5283, 0.1582, 0.5146, 0.2032, 0.51, 0.25, 0.5146, 0.2968, 0.5283, 0.3418, 0.5504, 0.3833, 0.5803, 0.4197, 0.6167, 0.4496, 0.6582, 0.4717, 0.7032, 0.4854])
me_cylinder.materials.append(mat_material_001)
me_cylinder.use_remesh_fix_poles = True
me_cylinder.use_remesh_preserve_attributes = False
me_cylinder.update()
me_plane = bpy.data.meshes.new('Plane')
me_plane.from_pydata([(-1.0, -1.0, 0.0), (1.0, -1.0, 0.0), (-1.0, 1.0, 0.0), (1.0, 1.0, 0.0)], [], [(0, 1, 3, 2)])
_uv = me_plane.uv_layers.new(name='UVMap')
_uv.uv.foreach_set('vector', [0.0, 0.0, 1.0, 0.0, 1.0, 1.0, 0.0, 1.0])
me_plane.materials.append(mat_material_002)
me_plane.use_remesh_fix_poles = True
me_plane.use_remesh_preserve_attributes = False
me_plane.update()

# ---- objects
ob_cube = bpy.data.objects.new('Cube', me_cube)
ob_light = bpy.data.objects.new('Light', light_light)
ob_camera = bpy.data.objects.new('Camera', cam_camera)
ob_cube_001 = bpy.data.objects.new('Cube.001', me_cube_001)
ob_cube_002 = bpy.data.objects.new('Cube.002', me_cube_002)
ob_cylinder = bpy.data.objects.new('Cylinder', me_cylinder)
ob_plane = bpy.data.objects.new('Plane', me_plane)
ob_light_001 = bpy.data.objects.new('Light.001', light_light_001)
ob_light_002 = bpy.data.objects.new('Light.002', light_light_002)

# ---- transforms, parenting, visibility, modifiers, constraints
ob_cube.location = (0.0, 0.0, 0.4135)
ob_cube.lock_rotations_4d = False
ob_cube.empty_display_type = 'ARROWS'
ob_cube.lineart.crease_threshold = 0.0
_m = ob_cube.modifiers.new('Bevel', 'BEVEL')
_m.width = 0.026
_m.width_pct = 0.026
_m.segments = 3
ob_light.location = (4.076, 1.005, 6.317)
ob_light.rotation_euler = (0.6503, 0.05522, 1.866)
ob_light.scale = (16.08, 16.08, 16.08)
ob_light.lock_rotations_4d = False
ob_light.empty_display_type = 'ARROWS'
ob_light.color = (0.0, 0.0, 0.0, 0.0)
ob_light.lineart.crease_threshold = 0.0
ob_camera.location = (5.535, -5.911, 5.103)
ob_camera.rotation_euler = (1.095, -6.912e-07, 0.787)
ob_camera.lock_rotations_4d = False
ob_camera.empty_display_type = 'ARROWS'
ob_camera.color = (0.0, 0.0, 0.0, 0.0)
ob_camera.display_type = 'WIRE'
ob_camera.lineart.crease_threshold = 0.0
ob_cube_001.location = (0.0, 0.0, 0.4135)
ob_cube_001.lock_rotations_4d = False
ob_cube_001.empty_display_type = 'ARROWS'
ob_cube_001.lineart.crease_threshold = 0.0
_m = ob_cube_001.modifiers.new('Bevel', 'BEVEL')
_m.width = 0.106
_m.width_pct = 0.106
_m.segments = 4
ob_cube_002.location = (-0.1265, 0.0, 1.1)
ob_cube_002.rotation_euler = (-0.0, -1.79, -0.0)
ob_cube_002.scale = (1.21, 1.0, 1.0)
ob_cube_002.lock_rotations_4d = False
ob_cube_002.empty_display_type = 'ARROWS'
ob_cube_002.lineart.crease_threshold = 0.0
ob_cylinder.location = (-0.8209, -1.669, 0.3155)
ob_cylinder.scale = (0.09401, 0.09401, 0.09401)
_m = ob_cylinder.modifiers.new('Mirror', 'MIRROR')
_m.use_axis = (True, True, False)
_m.mirror_object = ob_cube
ob_plane.location = (0.0, 0.0, 0.0)
ob_plane.scale = (26.11, 26.11, 26.11)
ob_light_001.location = (-3.331, 3.21, 6.012)
ob_light_001.rotation_euler = (-0.5675, 0.2963, 1.074)
ob_light_001.scale = (16.08, 16.08, 16.08)
ob_light_001.lock_rotations_4d = False
ob_light_001.empty_display_type = 'ARROWS'
ob_light_001.color = (0.0, 0.0, 0.0, 0.0)
ob_light_001.lineart.crease_threshold = 0.0
ob_light_002.location = (-2.357, -3.98, 6.012)
ob_light_002.rotation_euler = (-0.5675, 0.2963, 2.877)
ob_light_002.scale = (16.08, 16.08, 16.08)
ob_light_002.lock_rotations_4d = False
ob_light_002.empty_display_type = 'ARROWS'
ob_light_002.color = (0.0, 0.0, 0.0, 0.0)
ob_light_002.lineart.crease_threshold = 0.0

# ---- collection membership
col_collection.objects.link(ob_cube)
col_collection.objects.link(ob_light)
col_collection.objects.link(ob_camera)
col_collection.objects.link(ob_cube_001)
col_collection.objects.link(ob_cube_002)
col_collection.objects.link(ob_cylinder)
col_collection.objects.link(ob_plane)
col_collection.objects.link(ob_light_001)
col_collection.objects.link(ob_light_002)

# ---- scene / render settings (as saved in the file)
scene.camera = ob_camera
scene.frame_start = 1; scene.frame_end = 250; scene.frame_set(1)
scene.render.engine = 'CYCLES'
scene.cycles.sampling_pattern = 'TABULATED_SOBOL'
scene.cycles.use_light_tree = False
scene.view_settings.view_transform = 'Filmic'
bpy.context.view_layer.update()

